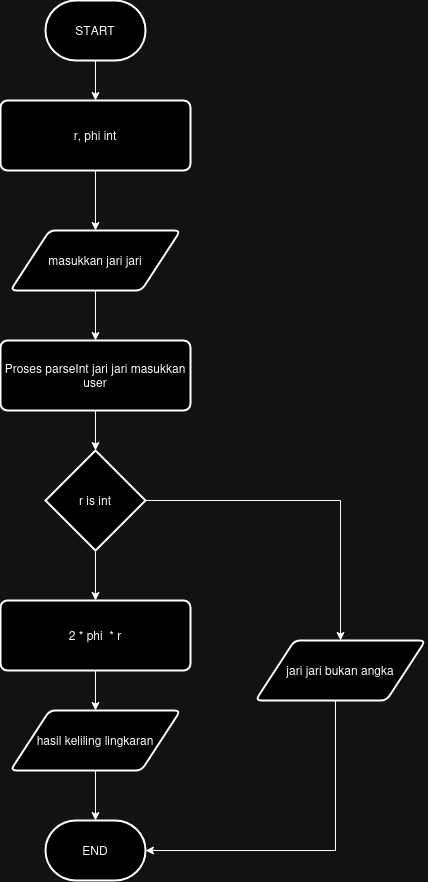

The diagram above was exported from draw.io. Its source (the exported page's mxGraphModel, read from the mxfile embedded in the PNG):
<mxGraphModel dx="1366" dy="758" grid="1" gridSize="10" guides="1" tooltips="1" connect="1" arrows="1" fold="1" page="1" pageScale="1" pageWidth="850" pageHeight="1100" math="0" shadow="0">
  <root>
    <mxCell id="0" />
    <mxCell id="1" parent="0" />
    <mxCell id="Zn-0wEJTBsNUgJ3YIoLM-24" value="" style="edgeStyle=orthogonalEdgeStyle;rounded=0;orthogonalLoop=1;jettySize=auto;html=1;" edge="1" parent="1" source="Zn-0wEJTBsNUgJ3YIoLM-1" target="Zn-0wEJTBsNUgJ3YIoLM-16">
      <mxGeometry relative="1" as="geometry" />
    </mxCell>
    <mxCell id="Zn-0wEJTBsNUgJ3YIoLM-1" value="START" style="strokeWidth=2;html=1;shape=mxgraph.flowchart.terminator;whiteSpace=wrap;" vertex="1" parent="1">
      <mxGeometry x="220" y="60" width="100" height="60" as="geometry" />
    </mxCell>
    <mxCell id="Zn-0wEJTBsNUgJ3YIoLM-5" value="END" style="strokeWidth=2;html=1;shape=mxgraph.flowchart.terminator;whiteSpace=wrap;" vertex="1" parent="1">
      <mxGeometry x="220" y="880" width="100" height="60" as="geometry" />
    </mxCell>
    <mxCell id="Zn-0wEJTBsNUgJ3YIoLM-25" value="" style="edgeStyle=orthogonalEdgeStyle;rounded=0;orthogonalLoop=1;jettySize=auto;html=1;" edge="1" parent="1" source="Zn-0wEJTBsNUgJ3YIoLM-16" target="Zn-0wEJTBsNUgJ3YIoLM-18">
      <mxGeometry relative="1" as="geometry" />
    </mxCell>
    <mxCell id="Zn-0wEJTBsNUgJ3YIoLM-16" value="&lt;div&gt;r, phi int&lt;br&gt;&lt;/div&gt;" style="rounded=1;whiteSpace=wrap;html=1;absoluteArcSize=1;arcSize=14;strokeWidth=2;" vertex="1" parent="1">
      <mxGeometry x="175" y="160" width="190" height="70" as="geometry" />
    </mxCell>
    <mxCell id="Zn-0wEJTBsNUgJ3YIoLM-26" value="" style="edgeStyle=orthogonalEdgeStyle;rounded=0;orthogonalLoop=1;jettySize=auto;html=1;" edge="1" parent="1" source="Zn-0wEJTBsNUgJ3YIoLM-18" target="Zn-0wEJTBsNUgJ3YIoLM-21">
      <mxGeometry relative="1" as="geometry" />
    </mxCell>
    <mxCell id="Zn-0wEJTBsNUgJ3YIoLM-18" value="masukkan jari jari" style="shape=parallelogram;html=1;strokeWidth=2;perimeter=parallelogramPerimeter;whiteSpace=wrap;rounded=1;arcSize=12;size=0.23;" vertex="1" parent="1">
      <mxGeometry x="185" y="290" width="170" height="60" as="geometry" />
    </mxCell>
    <mxCell id="Zn-0wEJTBsNUgJ3YIoLM-29" value="" style="edgeStyle=orthogonalEdgeStyle;rounded=0;orthogonalLoop=1;jettySize=auto;html=1;" edge="1" parent="1" source="Zn-0wEJTBsNUgJ3YIoLM-20" target="Zn-0wEJTBsNUgJ3YIoLM-27">
      <mxGeometry relative="1" as="geometry" />
    </mxCell>
    <mxCell id="Zn-0wEJTBsNUgJ3YIoLM-33" value="" style="edgeStyle=orthogonalEdgeStyle;rounded=0;orthogonalLoop=1;jettySize=auto;html=1;" edge="1" parent="1" source="Zn-0wEJTBsNUgJ3YIoLM-20" target="Zn-0wEJTBsNUgJ3YIoLM-23">
      <mxGeometry relative="1" as="geometry" />
    </mxCell>
    <mxCell id="Zn-0wEJTBsNUgJ3YIoLM-20" value="r is int" style="strokeWidth=2;html=1;shape=mxgraph.flowchart.decision;whiteSpace=wrap;" vertex="1" parent="1">
      <mxGeometry x="220" y="510" width="100" height="100" as="geometry" />
    </mxCell>
    <mxCell id="Zn-0wEJTBsNUgJ3YIoLM-28" value="" style="edgeStyle=orthogonalEdgeStyle;rounded=0;orthogonalLoop=1;jettySize=auto;html=1;" edge="1" parent="1" source="Zn-0wEJTBsNUgJ3YIoLM-21" target="Zn-0wEJTBsNUgJ3YIoLM-20">
      <mxGeometry relative="1" as="geometry" />
    </mxCell>
    <mxCell id="Zn-0wEJTBsNUgJ3YIoLM-21" value="Proses parseInt jari jari masukkan user" style="rounded=1;whiteSpace=wrap;html=1;absoluteArcSize=1;arcSize=14;strokeWidth=2;" vertex="1" parent="1">
      <mxGeometry x="175" y="400" width="190" height="70" as="geometry" />
    </mxCell>
    <mxCell id="Zn-0wEJTBsNUgJ3YIoLM-34" value="" style="edgeStyle=orthogonalEdgeStyle;rounded=0;orthogonalLoop=1;jettySize=auto;html=1;" edge="1" parent="1" source="Zn-0wEJTBsNUgJ3YIoLM-23" target="Zn-0wEJTBsNUgJ3YIoLM-32">
      <mxGeometry relative="1" as="geometry" />
    </mxCell>
    <mxCell id="Zn-0wEJTBsNUgJ3YIoLM-23" value="2 * phi&amp;nbsp; * r" style="rounded=1;whiteSpace=wrap;html=1;absoluteArcSize=1;arcSize=14;strokeWidth=2;" vertex="1" parent="1">
      <mxGeometry x="175" y="660" width="190" height="70" as="geometry" />
    </mxCell>
    <mxCell id="Zn-0wEJTBsNUgJ3YIoLM-27" value="jari jari bukan angka" style="shape=parallelogram;html=1;strokeWidth=2;perimeter=parallelogramPerimeter;whiteSpace=wrap;rounded=1;arcSize=12;size=0.23;" vertex="1" parent="1">
      <mxGeometry x="430" y="700" width="170" height="60" as="geometry" />
    </mxCell>
    <mxCell id="Zn-0wEJTBsNUgJ3YIoLM-31" style="edgeStyle=orthogonalEdgeStyle;rounded=0;orthogonalLoop=1;jettySize=auto;html=1;entryX=1;entryY=0.5;entryDx=0;entryDy=0;entryPerimeter=0;" edge="1" parent="1" source="Zn-0wEJTBsNUgJ3YIoLM-27" target="Zn-0wEJTBsNUgJ3YIoLM-5">
      <mxGeometry relative="1" as="geometry">
        <Array as="points">
          <mxPoint x="510" y="910" />
        </Array>
      </mxGeometry>
    </mxCell>
    <mxCell id="Zn-0wEJTBsNUgJ3YIoLM-35" value="" style="edgeStyle=orthogonalEdgeStyle;rounded=0;orthogonalLoop=1;jettySize=auto;html=1;" edge="1" parent="1" source="Zn-0wEJTBsNUgJ3YIoLM-32" target="Zn-0wEJTBsNUgJ3YIoLM-5">
      <mxGeometry relative="1" as="geometry" />
    </mxCell>
    <mxCell id="Zn-0wEJTBsNUgJ3YIoLM-32" value="hasil keliling lingkaran" style="shape=parallelogram;html=1;strokeWidth=2;perimeter=parallelogramPerimeter;whiteSpace=wrap;rounded=1;arcSize=12;size=0.23;" vertex="1" parent="1">
      <mxGeometry x="185" y="770" width="170" height="60" as="geometry" />
    </mxCell>
  </root>
</mxGraphModel>